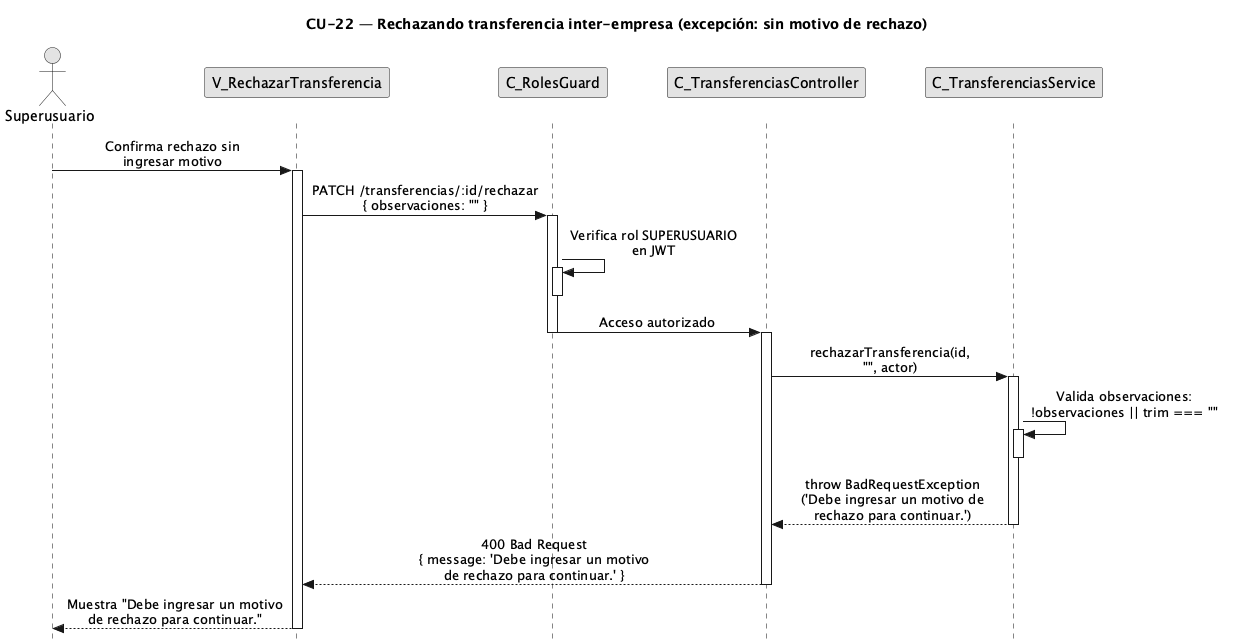

The diagram above was rendered by PlantUML. Its source (embedded in the PNG):
@startuml CU22-exc-sin-motivo
title CU-22 — Rechazando transferencia inter-empresa (excepción: sin motivo de rechazo)

skinparam style strictuml
skinparam monochrome true
skinparam shadowing false
skinparam sequenceMessageAlign center
<style>
sequenceDiagram {
  participant {
    margin 25
  }
  actor {
    margin 20
  }
}
</style>
skinparam sequence {
  MessageAlign center
  LifeLineBorderColor black
}
hide footbox

actor "Superusuario" as user
participant "V_RechazarTransferencia" as view
participant "C_RolesGuard" as guard
participant "C_TransferenciasController" as ctrl
participant "C_TransferenciasService" as svc

user -> view : Confirma rechazo sin\ningresar motivo
activate view

view -> guard : PATCH /transferencias/:id/rechazar\n{ observaciones: "" }
activate guard

guard -> guard : Verifica rol SUPERUSUARIO\nen JWT
activate guard
deactivate guard

guard -> ctrl : Acceso autorizado
deactivate guard

activate ctrl

ctrl -> svc : rechazarTransferencia(id,\n"", actor)
activate svc

svc -> svc : Valida observaciones:\n!observaciones || trim === ""
activate svc
deactivate svc

svc --> ctrl : throw BadRequestException\n('Debe ingresar un motivo de\nrechazo para continuar.')
deactivate svc

ctrl --> view : 400 Bad Request\n{ message: 'Debe ingresar un motivo\nde rechazo para continuar.' }
deactivate ctrl

view --> user : Muestra "Debe ingresar un motivo\nde rechazo para continuar."
deactivate view

@enduml